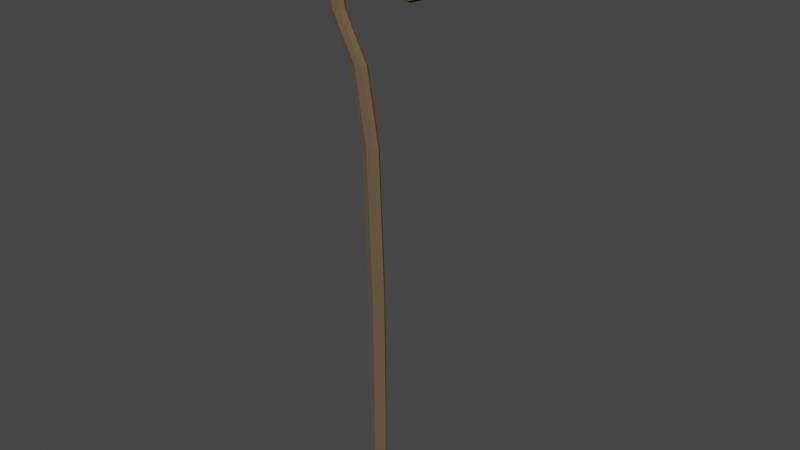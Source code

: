 # Source: staff01_1_.blend  (saved by Blender 2.92.15; exported with 4.5.12 LTS)
import bpy
from mathutils import Matrix  # noqa: F401  (used for matrix-valued properties, if any)

bpy.ops.wm.read_factory_settings(use_empty=True)
scene = bpy.context.scene
scene.name = 'Scene'

# ---- collections
col_collection = bpy.data.collections.new('Collection'); scene.collection.children.link(col_collection)

# ---- materials (node trees are filled in below, after node groups)
mat_brown = bpy.data.materials.new('brown')
mat_brown.use_transparent_shadow = False
mat_blue = bpy.data.materials.new('blue')
mat_blue.use_transparent_shadow = False

# ---- material node trees
mat_brown.use_nodes = True; mat_brown.node_tree.nodes.clear()
_N = mat_brown.node_tree.nodes; _L = mat_brown.node_tree.links
n0 = _N.new('ShaderNodeBsdfPrincipled'); n0.name = 'Principled BSDF'; n0.location = (10, 300)
n0.distribution = 'GGX'
n0.subsurface_method = 'BURLEY'
n0.inputs[0].default_value = (0.1329, 0.08774, 0.04761, 1.0)
n0.inputs[2].default_value = 1.0
n0.inputs[3].default_value = 1.45
n0.inputs[27].default_value = (0.0, 0.0, 0.0, 1.0)
n0.inputs[28].default_value = 1.0
n1 = _N.new('ShaderNodeOutputMaterial'); n1.name = 'Material Output'; n1.location = (300, 300)
_L.new(n0.outputs[0], n1.inputs[0])
n1.is_active_output = True
mat_blue.use_nodes = True; mat_blue.node_tree.nodes.clear()
_N = mat_blue.node_tree.nodes; _L = mat_blue.node_tree.links
n0 = _N.new('ShaderNodeBsdfPrincipled'); n0.name = 'Principled BSDF'; n0.location = (10, 300)
n0.distribution = 'GGX'
n0.subsurface_method = 'BURLEY'
n0.inputs[0].default_value = (0.0, 0.2473, 0.8, 1.0)
n0.inputs[3].default_value = 1.45
n0.inputs[27].default_value = (0.0, 0.0, 0.0, 1.0)
n0.inputs[28].default_value = 1.0
n1 = _N.new('ShaderNodeOutputMaterial'); n1.name = 'Material Output'; n1.location = (300, 300)
_L.new(n0.outputs[0], n1.inputs[0])
n1.is_active_output = True

# ---- world
world_world = bpy.data.worlds.new('World'); scene.world = world_world
world_world.use_nodes = True; world_world.node_tree.nodes.clear()
_N = world_world.node_tree.nodes; _L = world_world.node_tree.links
n0 = _N.new('ShaderNodeOutputWorld'); n0.name = 'World Output'; n0.location = (300, 300)
n1 = _N.new('ShaderNodeBackground'); n1.name = 'Background'; n1.location = (10, 300)
n1.inputs[0].default_value = (0.05088, 0.05088, 0.05088, 1.0)
_L.new(n1.outputs[0], n0.inputs[0])
n0.is_active_output = True
world_world.color = (0.05088, 0.05088, 0.05088)
world_world.use_sun_shadow = False
world_world.sun_shadow_jitter_overblur = 0.0

# ---- meshes
me_cube_001 = bpy.data.meshes.new('Cube.001')
me_cube_001.from_pydata([(-0.6667, 0.04271, -24.77), (-0.6667, -0.04271, -24.77), (-1.263, 0.04271, 3.677), (-1.263, -0.04271, 3.677), (0.6667, 0.04271, -24.77), (0.6667, -0.04271, -24.77), (0.07075, 0.04271, 3.677), (0.07075, -0.04271, 3.677), (-3.887, -0.04271, 13.65), (-3.887, 0.04271, 13.65), (-2.554, 0.04271, 13.65), (-2.554, -0.04271, 13.65), (-5.164, -0.04271, 17.55), (-5.164, 0.04271, 17.55), (-3.831, 0.04271, 17.55), (-3.831, -0.04271, 17.55), (-3.675, -0.04271, 21.55), (-3.675, 0.04271, 21.55), (-2.341, 0.04271, 21.46), (-2.341, -0.04271, 21.46), (-1.007, -0.04271, 24.52), (-1.007, 0.04271, 24.52), (0.3261, 0.04271, 24.08), (0.3261, -0.04271, 24.08), (0.668, -0.04271, 25.37), (0.6501, 0.04271, 25.37), (1.631, 0.04271, 24.74), (1.648, -0.04271, 24.74), (5.748, -0.04271, 26.13), (5.676, 0.04271, 26.13), (5.177, 0.04271, 25.21), (5.248, -0.04271, 25.21), (9.962, -0.04271, 24.49), (9.944, 0.04271, 24.49), (8.797, 0.04271, 23.95), (8.815, -0.04271, 23.95), (10.33, -0.04271, 21.5), (10.33, 0.04271, 21.5), (9.117, 0.04271, 21.72), (9.117, -0.04271, 21.72), (7.026, -0.04271, 19.15), (7.026, 0.04271, 19.15), (6.266, 0.04271, 20.1), (6.266, -0.04271, 20.1), (3.822, -0.04271, 17.58), (3.822, 0.04271, 17.58), (3.917, 0.04271, 18.8), (3.917, -0.04271, 18.8), (1.527, -0.03203, 18.37), (1.527, 0.03203, 18.37), (2.019, 0.03203, 19.18), (2.019, -0.03203, 19.18), (-0.5, 0.03203, -32.12), (-0.5, -0.03203, -32.12), (0.5, -0.03203, -32.12), (0.5, 0.03203, -32.12), (-0.7412, 0.04271, -10.73), (-0.9167, 1.082e-07, -24.77), (-0.7412, -0.04271, -10.73), (-1.513, -1.6e-08, 3.677), (-0.5959, 0.05872, 3.677), (-0.5959, -0.05872, 3.677), (0.3208, -1.6e-08, 3.677), (0.5922, 0.04271, -10.73), (0.5922, -0.04271, -10.73), (0.9167, 1.082e-07, -24.77), (-8.848e-09, 0.05872, -24.77), (8.848e-09, -0.05872, -24.77), (-4.137, -5.952e-08, 13.65), (-3.221, 0.05872, 13.65), (-3.221, -0.05872, 13.65), (-2.304, -5.961e-08, 13.65), (-2.485, -0.04271, 11.02), (-2.485, 0.04271, 11.02), (-1.151, 0.04271, 11.02), (-1.151, -0.04271, 11.02), (-5.414, -7.655e-08, 17.55), (-4.498, 0.05872, 17.55), (-4.498, -0.05872, 17.55), (-3.581, -7.664e-08, 17.55), (-3.522, -0.04271, 15.56), (-4.856, -0.04271, 15.56), (-4.856, 0.04271, 15.56), (-3.522, 0.04271, 15.56), (-3.925, -9.409e-08, 21.57), (-3.008, 0.05872, 21.51), (-3.008, -0.05872, 21.51), (-2.091, -9.365e-08, 21.45), (-3.4, 0.04271, 19.57), (-3.4, -0.04271, 19.57), (-4.733, 0.04271, 19.58), (-4.733, -0.04271, 19.58), (-1.257, -1.074e-07, 24.61), (-0.3405, 0.05872, 24.3), (-0.3405, -0.05872, 24.3), (0.5761, -1.048e-07, 24.0), (-0.9012, -0.04271, 23.03), (-2.234, -0.04271, 23.3), (-2.234, 0.04271, 23.3), (-0.9012, 0.04271, 23.03), (0.4752, -1.112e-07, 25.48), (1.137, 0.05872, 25.05), (1.162, -0.05872, 25.05), (1.823, -1.075e-07, 24.63), (-0.3509, -0.04271, 25.06), (-0.3531, 0.04271, 25.06), (0.9361, 0.04271, 24.53), (0.9384, -0.04271, 24.53), (5.806, -1.147e-07, 26.3), (5.413, 0.05872, 25.67), (5.511, -0.05872, 25.67), (5.119, -1.093e-07, 25.04), (3.137, 0.04271, 25.07), (3.188, -0.04271, 25.07), (2.87, 0.04271, 25.87), (2.922, -0.04271, 25.87), (10.17, -1.073e-07, 24.59), (9.367, 0.05872, 24.22), (9.392, -0.05872, 24.22), (8.591, -1.041e-07, 23.85), (7.28, -0.04271, 24.82), (8.228, -0.04271, 25.63), (8.177, 0.04271, 25.63), (7.229, 0.04271, 24.82), (10.56, -9.36e-08, 21.46), (9.724, 0.05872, 21.61), (9.724, -0.05872, 21.61), (8.889, -9.505e-08, 21.77), (9.467, 0.04271, 22.83), (9.469, -0.04271, 22.83), (10.7, 0.04271, 23.0), (10.71, -0.04271, 23.0), (7.169, -8.275e-08, 18.97), (6.646, 0.05872, 19.62), (6.646, -0.05872, 19.62), (6.123, -8.853e-08, 20.27), (8.891, 0.04271, 20.25), (7.835, 0.04271, 20.87), (7.835, -0.04271, 20.87), (8.891, -0.04271, 20.25), (3.804, -7.569e-08, 17.35), (3.87, 0.05872, 18.19), (3.87, -0.05872, 18.19), (3.935, -8.305e-08, 19.03), (5.005, -0.04271, 19.28), (5.358, -0.04271, 18.12), (5.358, 0.04271, 18.12), (5.005, 0.04271, 19.28), (1.293, -8.021e-08, 18.38), (1.613, 0.03905, 18.86), (1.613, -0.03905, 18.86), (1.934, -8.52e-08, 19.35), (2.808, 0.04088, 18.95), (2.808, -0.04088, 18.95), (2.354, 0.04088, 17.85), (2.354, -0.04088, 17.85), (-0.6096, 1.396e-07, -32.16), (0.6096, 1.404e-07, -32.16), (-9.313e-10, 0.03905, -32.16), (0.0, -0.03905, -32.16), (-0.6381, 0.04088, -31.07), (-0.6381, -0.04088, -31.07), (0.6381, 0.04088, -31.07), (0.6381, -0.04088, -31.07), (-0.9912, 4.711e-08, -10.73), (-2.735, -4.78e-08, 11.02), (0.8422, 4.711e-08, -10.73), (-0.8781, 1.354e-07, -31.07), (-0.07449, 0.05872, -10.73), (-0.07449, -0.05872, -10.73), (-4.189, -0.05872, 15.56), (-0.9012, -4.837e-08, 11.02), (-1.818, 0.05872, 11.02), (-1.818, -0.05872, 11.02), (-3.15, -8.569e-08, 19.57), (-5.106, -6.763e-08, 15.56), (-3.272, -6.82e-08, 15.56), (-4.189, 0.05872, 15.56), (-1.568, -0.05872, 23.17), (-4.067, 0.05872, 19.58), (-4.067, -0.05872, 19.58), (-4.983, -8.519e-08, 19.58), (-0.5937, -1.095e-07, 25.16), (-2.484, -1.016e-07, 23.35), (-0.6512, -1.006e-07, 22.98), (-1.568, 0.05872, 23.17), (3.212, -1.091e-07, 24.92), (1.179, -1.069e-07, 24.43), (0.2911, 0.05872, 24.79), (0.2942, -0.05872, 24.79), (7.764, -0.05872, 25.22), (2.994, 0.05872, 25.47), (3.064, -0.05872, 25.47), (2.846, -1.133e-07, 26.02), (9.237, -9.976e-08, 22.79), (8.38, -1.122e-07, 25.78), (7.077, -1.079e-07, 24.66), (7.693, 0.05872, 25.22), (8.363, 0.05872, 20.56), (10.08, 0.05872, 22.91), (10.09, -0.05872, 22.91), (10.94, -1.002e-07, 23.03), (5.182, -0.05872, 18.7), (8.363, -0.05872, 20.56), (9.089, -8.759e-08, 20.13), (7.637, -9.187e-08, 20.98), (2.882, -8.328e-08, 19.17), (5.424, -7.786e-08, 17.91), (4.939, -8.537e-08, 19.49), (5.182, 0.05872, 18.7), (1.279, -8.295e-08, 19.05), (2.565, 0.05625, 18.41), (2.565, -0.05625, 18.41), (2.249, -7.686e-08, 17.65), (1.304e-08, 1.409e-07, -32.24), (1.118e-08, 0.05625, -31.07), (1.863e-09, -0.05625, -31.07), (0.8781, 1.358e-07, -31.07), (3.49, 0.1494, 21.48), (6.064, 0.0668, 20.55), (2.702, 0.0668, 19.55), (0.4293, 0.0668, 21.22), (2.387, 0.0668, 23.25), (5.869, 0.0668, 22.83), (4.594, -0.0668, 19.71), (1.111, -0.0668, 20.12), (0.9164, -0.0668, 22.41), (4.279, -0.0668, 23.41), (6.551, -0.0668, 21.74), (3.49, -0.1494, 21.48), (3.027, 0.1271, 20.34), (5.003, 0.1271, 20.93), (4.54, 0.07853, 19.8), (6.402, 0.07853, 21.73), (4.889, 0.1271, 22.27), (1.691, 0.1271, 21.32), (1.228, 0.07853, 20.19), (2.842, 0.1271, 22.52), (1.042, 0.07853, 22.36), (4.24, 0.07853, 23.31), (6.803, -9.202e-08, 21.08), (6.688, -9.789e-08, 22.43), (3.676, -8.426e-08, 19.31), (5.652, -8.682e-08, 19.89), (0.2927, -8.96e-08, 20.53), (1.629, -8.532e-08, 19.55), (1.329, -1.007e-07, 23.06), (0.1782, -9.546e-08, 21.87), (5.352, -1.022e-07, 23.41), (3.305, -1.032e-07, 23.65), (5.938, -0.07853, 20.59), (2.741, -0.07853, 19.64), (0.5791, -0.07853, 21.23), (2.441, -0.07853, 23.16), (5.753, -0.07853, 22.77), (4.139, -0.1271, 20.44), (5.29, -0.1271, 21.63), (2.092, -0.1271, 20.68), (1.977, -0.1271, 22.03), (3.954, -0.1271, 22.61)], [], [(0, 57, 164, 56), (57, 1, 58, 164), (164, 58, 3, 59), (56, 164, 59, 2), (2, 59, 165, 73), (59, 3, 72, 165), (165, 72, 8, 68), (73, 165, 68, 9), (6, 62, 166, 63), (62, 7, 64, 166), (166, 64, 5, 65), (63, 166, 65, 4), (1, 57, 167, 161), (57, 0, 160, 167), (167, 160, 52, 156), (161, 167, 156, 53), (2, 60, 168, 56), (60, 6, 63, 168), (168, 63, 4, 66), (56, 168, 66, 0), (7, 61, 169, 64), (61, 3, 58, 169), (169, 58, 1, 67), (64, 169, 67, 5), (8, 70, 170, 81), (70, 11, 80, 170), (170, 80, 15, 78), (81, 170, 78, 12), (7, 62, 171, 75), (62, 6, 74, 171), (171, 74, 10, 71), (75, 171, 71, 11), (6, 60, 172, 74), (60, 2, 73, 172), (172, 73, 9, 69), (74, 172, 69, 10), (3, 61, 173, 72), (61, 7, 75, 173), (173, 75, 11, 70), (72, 173, 70, 8), (15, 79, 174, 89), (79, 14, 88, 174), (174, 88, 18, 87), (89, 174, 87, 19), (9, 68, 175, 82), (68, 8, 81, 175), (175, 81, 12, 76), (82, 175, 76, 13), (11, 71, 176, 80), (71, 10, 83, 176), (176, 83, 14, 79), (80, 176, 79, 15), (10, 69, 177, 83), (69, 9, 82, 177), (177, 82, 13, 77), (83, 177, 77, 14), (16, 86, 178, 97), (86, 19, 96, 178), (178, 96, 23, 94), (97, 178, 94, 20), (14, 77, 179, 88), (77, 13, 90, 179), (179, 90, 17, 85), (88, 179, 85, 18), (12, 78, 180, 91), (78, 15, 89, 180), (180, 89, 19, 86), (91, 180, 86, 16), (13, 76, 181, 90), (76, 12, 91, 181), (181, 91, 16, 84), (90, 181, 84, 17), (21, 92, 182, 105), (92, 20, 104, 182), (182, 104, 24, 100), (105, 182, 100, 25), (17, 84, 183, 98), (84, 16, 97, 183), (183, 97, 20, 92), (98, 183, 92, 21), (19, 87, 184, 96), (87, 18, 99, 184), (184, 99, 22, 95), (96, 184, 95, 23), (18, 85, 185, 99), (85, 17, 98, 185), (185, 98, 21, 93), (99, 185, 93, 22), (27, 103, 186, 113), (103, 26, 112, 186), (186, 112, 30, 111), (113, 186, 111, 31), (23, 95, 187, 107), (95, 22, 106, 187), (187, 106, 26, 103), (107, 187, 103, 27), (22, 93, 188, 106), (93, 21, 105, 188), (188, 105, 25, 101), (106, 188, 101, 26), (20, 94, 189, 104), (94, 23, 107, 189), (189, 107, 27, 102), (104, 189, 102, 24), (28, 110, 190, 121), (110, 31, 120, 190), (190, 120, 35, 118), (121, 190, 118, 32), (26, 101, 191, 112), (101, 25, 114, 191), (191, 114, 29, 109), (112, 191, 109, 30), (24, 102, 192, 115), (102, 27, 113, 192), (192, 113, 31, 110), (115, 192, 110, 28), (25, 100, 193, 114), (100, 24, 115, 193), (193, 115, 28, 108), (114, 193, 108, 29), (35, 119, 194, 129), (119, 34, 128, 194), (194, 128, 38, 127), (129, 194, 127, 39), (29, 108, 195, 122), (108, 28, 121, 195), (195, 121, 32, 116), (122, 195, 116, 33), (31, 111, 196, 120), (111, 30, 123, 196), (196, 123, 34, 119), (120, 196, 119, 35), (30, 109, 197, 123), (109, 29, 122, 197), (197, 122, 33, 117), (123, 197, 117, 34), (38, 125, 198, 137), (125, 37, 136, 198), (198, 136, 41, 133), (137, 198, 133, 42), (34, 117, 199, 128), (117, 33, 130, 199), (199, 130, 37, 125), (128, 199, 125, 38), (32, 118, 200, 131), (118, 35, 129, 200), (200, 129, 39, 126), (131, 200, 126, 36), (33, 116, 201, 130), (116, 32, 131, 201), (201, 131, 36, 124), (130, 201, 124, 37), (40, 134, 202, 145), (134, 43, 144, 202), (202, 144, 47, 142), (145, 202, 142, 44), (36, 126, 203, 139), (126, 39, 138, 203), (203, 138, 43, 134), (139, 203, 134, 40), (37, 124, 204, 136), (124, 36, 139, 204), (204, 139, 40, 132), (136, 204, 132, 41), (39, 127, 205, 138), (127, 38, 137, 205), (205, 137, 42, 135), (138, 205, 135, 43), (47, 143, 206, 153), (143, 46, 152, 206), (206, 152, 50, 151), (153, 206, 151, 51), (41, 132, 207, 146), (132, 40, 145, 207), (207, 145, 44, 140), (146, 207, 140, 45), (43, 135, 208, 144), (135, 42, 147, 208), (208, 147, 46, 143), (144, 208, 143, 47), (42, 133, 209, 147), (133, 41, 146, 209), (209, 146, 45, 141), (147, 209, 141, 46), (49, 148, 210, 149), (148, 48, 150, 210), (210, 150, 51, 151), (149, 210, 151, 50), (46, 141, 211, 152), (141, 45, 154, 211), (211, 154, 49, 149), (152, 211, 149, 50), (44, 142, 212, 155), (142, 47, 153, 212), (212, 153, 51, 150), (155, 212, 150, 48), (45, 140, 213, 154), (140, 44, 155, 213), (213, 155, 48, 148), (154, 213, 148, 49), (55, 157, 214, 158), (157, 54, 159, 214), (214, 159, 53, 156), (158, 214, 156, 52), (0, 66, 215, 160), (66, 4, 162, 215), (215, 162, 55, 158), (160, 215, 158, 52), (5, 67, 216, 163), (67, 1, 161, 216), (216, 161, 53, 159), (163, 216, 159, 54), (4, 65, 217, 162), (65, 5, 163, 217), (217, 163, 54, 157), (162, 217, 157, 55), (218, 231, 230), (219, 231, 233), (218, 230, 235), (218, 235, 237), (218, 237, 234), (219, 233, 240), (220, 232, 242), (221, 236, 244), (222, 238, 246), (223, 239, 248), (219, 240, 243), (220, 242, 245), (221, 244, 247), (222, 246, 249), (223, 248, 241), (224, 250, 255), (225, 251, 257), (226, 252, 258), (227, 253, 259), (228, 254, 256), (256, 259, 229), (256, 254, 259), (254, 227, 259), (259, 258, 229), (259, 253, 258), (253, 226, 258), (258, 257, 229), (258, 252, 257), (252, 225, 257), (257, 255, 229), (257, 251, 255), (251, 224, 255), (255, 256, 229), (255, 250, 256), (250, 228, 256), (241, 254, 228), (241, 248, 254), (248, 227, 254), (249, 253, 227), (249, 246, 253), (246, 226, 253), (247, 252, 226), (247, 244, 252), (244, 225, 252), (245, 251, 225), (245, 242, 251), (242, 224, 251), (243, 250, 224), (243, 240, 250), (240, 228, 250), (248, 249, 227), (248, 239, 249), (239, 222, 249), (246, 247, 226), (246, 238, 247), (238, 221, 247), (244, 245, 225), (244, 236, 245), (236, 220, 245), (242, 243, 224), (242, 232, 243), (232, 219, 243), (240, 241, 228), (240, 233, 241), (233, 223, 241), (234, 239, 223), (234, 237, 239), (237, 222, 239), (237, 238, 222), (237, 235, 238), (235, 221, 238), (235, 236, 221), (235, 230, 236), (230, 220, 236), (233, 234, 223), (233, 231, 234), (231, 218, 234), (230, 232, 220), (230, 231, 232), (231, 219, 232)])
me_cube_001.polygons.foreach_set('material_index', [0, 0, 0, 0, 0, 0, 0, 0, 0, 0, 0, 0, 0, 0, 0, 0, 0, 0, 0, 0, 0, 0, 0, 0, 0, 0, 0, 0, 0, 0, 0, 0, 0, 0, 0, 0, 0, 0, 0, 0, 0, 0, 0, 0, 0, 0, 0, 0, 0, 0, 0, 0, 0, 0, 0, 0, 0, 0, 0, 0, 0, 0, 0, 0, 0, 0, 0, 0, 0, 0, 0, 0, 0, 0, 0, 0, 0, 0, 0, 0, 0, 0, 0, 0, 0, 0, 0, 0, 0, 0, 0, 0, 0, 0, 0, 0, 0, 0, 0, 0, 0, 0, 0, 0, 0, 0, 0, 0, 0, 0, 0, 0, 0, 0, 0, 0, 0, 0, 0, 0, 0, 0, 0, 0, 0, 0, 0, 0, 0, 0, 0, 0, 0, 0, 0, 0, 0, 0, 0, 0, 0, 0, 0, 0, 0, 0, 0, 0, 0, 0, 0, 0, 0, 0, 0, 0, 0, 0, 0, 0, 0, 0, 0, 0, 0, 0, 0, 0, 0, 0, 0, 0, 0, 0, 0, 0, 0, 0, 0, 0, 0, 0, 0, 0, 0, 0, 0, 0, 0, 0, 0, 0, 0, 0, 0, 0, 0, 0, 0, 0, 0, 0, 0, 0, 0, 0, 0, 0, 0, 0, 0, 0, 0, 0, 0, 0, 1, 1, 1, 1, 1, 1, 1, 1, 1, 1, 1, 1, 1, 1, 1, 1, 1, 1, 1, 1, 1, 1, 1, 1, 1, 1, 1, 1, 1, 1, 1, 1, 1, 1, 1, 1, 1, 1, 1, 1, 1, 1, 1, 1, 1, 1, 1, 1, 1, 1, 1, 1, 1, 1, 1, 1, 1, 1, 1, 1, 1, 1, 1, 1, 1, 1, 1, 1, 1, 1, 1, 1, 1, 1, 1, 1, 1, 1, 1, 1])
_uv = me_cube_001.uv_layers.new(name='UVMap')
_uv.uv.foreach_set('vector', [0.375, 0.04167, 0.5, 0.04167, 0.5, 0.125, 0.375, 0.125, 0.5, 0.04167, 0.625, 0.04167, 0.625, 0.125, 0.5, 0.125, 0.5, 0.125, 0.625, 0.125, 0.625, 0.2083, 0.5, 0.2083, 0.375, 0.125, 0.5, 0.125, 0.5, 0.2083, 0.375, 0.2083, 0.375, 0.2083, 0.5, 0.2083, 0.5, 0.2448, 0.375, 0.2448, 0.5, 0.2083, 0.625, 0.2083, 0.625, 0.2448, 0.5, 0.2448, 0.5, 0.2448, 0.625, 0.2448, 0.625, 0.25, 0.5, 0.25, 0.375, 0.2448, 0.5, 0.2448, 0.5, 0.25, 0.375, 0.25, 0.375, 0.5417, 0.5, 0.5417, 0.5, 0.625, 0.375, 0.625, 0.5, 0.5417, 0.625, 0.5417, 0.625, 0.625, 0.5, 0.625, 0.5, 0.625, 0.625, 0.625, 0.625, 0.7083, 0.5, 0.7083, 0.375, 0.625, 0.5, 0.625, 0.5, 0.7083, 0.375, 0.7083, 0.625, 0.04167, 0.5, 0.04167, 0.5, 0.005208, 0.625, 0.005208, 0.5, 0.04167, 0.375, 0.04167, 0.375, 0.005208, 0.5, 0.005208, 0.5, 0.005208, 0.375, 0.005208, 0.375, 0.0, 0.5, 0.0, 0.625, 0.005208, 0.5, 0.005208, 0.5, 0.0, 0.625, 0.0, 0.125, 0.5417, 0.25, 0.5417, 0.25, 0.625, 0.125, 0.625, 0.25, 0.5417, 0.375, 0.5417, 0.375, 0.625, 0.25, 0.625, 0.25, 0.625, 0.375, 0.625, 0.375, 0.7083, 0.25, 0.7083, 0.125, 0.625, 0.25, 0.625, 0.25, 0.7083, 0.125, 0.7083, 0.625, 0.5417, 0.75, 0.5417, 0.75, 0.625, 0.625, 0.625, 0.75, 0.5417, 0.875, 0.5417, 0.875, 0.625, 0.75, 0.625, 0.75, 0.625, 0.875, 0.625, 0.875, 0.7083, 0.75, 0.7083, 0.625, 0.625, 0.75, 0.625, 0.75, 0.7083, 0.625, 0.7083, 0.875, 0.5, 0.75, 0.5, 0.75, 0.5, 0.875, 0.5, 0.75, 0.5, 0.625, 0.5, 0.625, 0.5, 0.75, 0.5, 0.75, 0.5, 0.625, 0.5, 0.625, 0.5, 0.75, 0.5, 0.875, 0.5, 0.75, 0.5, 0.75, 0.5, 0.875, 0.5, 0.625, 0.5417, 0.5, 0.5417, 0.5, 0.5052, 0.625, 0.5052, 0.5, 0.5417, 0.375, 0.5417, 0.375, 0.5052, 0.5, 0.5052, 0.5, 0.5052, 0.375, 0.5052, 0.375, 0.5, 0.5, 0.5, 0.625, 0.5052, 0.5, 0.5052, 0.5, 0.5, 0.625, 0.5, 0.375, 0.5417, 0.25, 0.5417, 0.25, 0.5052, 0.375, 0.5052, 0.25, 0.5417, 0.125, 0.5417, 0.125, 0.5052, 0.25, 0.5052, 0.25, 0.5052, 0.125, 0.5052, 0.125, 0.5, 0.25, 0.5, 0.375, 0.5052, 0.25, 0.5052, 0.25, 0.5, 0.375, 0.5, 0.875, 0.5417, 0.75, 0.5417, 0.75, 0.5052, 0.875, 0.5052, 0.75, 0.5417, 0.625, 0.5417, 0.625, 0.5052, 0.75, 0.5052, 0.75, 0.5052, 0.625, 0.5052, 0.625, 0.5, 0.75, 0.5, 0.875, 0.5052, 0.75, 0.5052, 0.75, 0.5, 0.875, 0.5, 0.625, 0.5, 0.5, 0.5, 0.5, 0.5, 0.625, 0.5, 0.5, 0.5, 0.375, 0.5, 0.375, 0.5, 0.5, 0.5, 0.5, 0.5, 0.375, 0.5, 0.375, 0.5, 0.5, 0.5, 0.625, 0.5, 0.5, 0.5, 0.5, 0.5, 0.625, 0.5, 0.375, 0.25, 0.5, 0.25, 0.5, 0.25, 0.375, 0.25, 0.5, 0.25, 0.625, 0.25, 0.625, 0.25, 0.5, 0.25, 0.5, 0.25, 0.625, 0.25, 0.625, 0.25, 0.5, 0.25, 0.375, 0.25, 0.5, 0.25, 0.5, 0.25, 0.375, 0.25, 0.625, 0.5, 0.5, 0.5, 0.5, 0.5, 0.625, 0.5, 0.5, 0.5, 0.375, 0.5, 0.375, 0.5, 0.5, 0.5, 0.5, 0.5, 0.375, 0.5, 0.375, 0.5, 0.5, 0.5, 0.625, 0.5, 0.5, 0.5, 0.5, 0.5, 0.625, 0.5, 0.375, 0.5, 0.25, 0.5, 0.25, 0.5, 0.375, 0.5, 0.25, 0.5, 0.125, 0.5, 0.125, 0.5, 0.25, 0.5, 0.25, 0.5, 0.125, 0.5, 0.125, 0.5, 0.25, 0.5, 0.375, 0.5, 0.25, 0.5, 0.25, 0.5, 0.375, 0.5, 0.875, 0.5, 0.75, 0.5, 0.75, 0.5, 0.875, 0.5, 0.75, 0.5, 0.625, 0.5, 0.625, 0.5, 0.75, 0.5, 0.75, 0.5, 0.625, 0.5, 0.625, 0.5, 0.75, 0.5, 0.875, 0.5, 0.75, 0.5, 0.75, 0.5, 0.875, 0.5, 0.375, 0.5, 0.25, 0.5, 0.25, 0.5, 0.375, 0.5, 0.25, 0.5, 0.125, 0.5, 0.125, 0.5, 0.25, 0.5, 0.25, 0.5, 0.125, 0.5, 0.125, 0.5, 0.25, 0.5, 0.375, 0.5, 0.25, 0.5, 0.25, 0.5, 0.375, 0.5, 0.875, 0.5, 0.75, 0.5, 0.75, 0.5, 0.875, 0.5, 0.75, 0.5, 0.625, 0.5, 0.625, 0.5, 0.75, 0.5, 0.75, 0.5, 0.625, 0.5, 0.625, 0.5, 0.75, 0.5, 0.875, 0.5, 0.75, 0.5, 0.75, 0.5, 0.875, 0.5, 0.375, 0.25, 0.5, 0.25, 0.5, 0.25, 0.375, 0.25, 0.5, 0.25, 0.625, 0.25, 0.625, 0.25, 0.5, 0.25, 0.5, 0.25, 0.625, 0.25, 0.625, 0.25, 0.5, 0.25, 0.375, 0.25, 0.5, 0.25, 0.5, 0.25, 0.375, 0.25, 0.375, 0.25, 0.5, 0.25, 0.5, 0.25, 0.375, 0.25, 0.5, 0.25, 0.625, 0.25, 0.625, 0.25, 0.5, 0.25, 0.5, 0.25, 0.625, 0.25, 0.625, 0.25, 0.5, 0.25, 0.375, 0.25, 0.5, 0.25, 0.5, 0.25, 0.375, 0.25, 0.375, 0.25, 0.5, 0.25, 0.5, 0.25, 0.375, 0.25, 0.5, 0.25, 0.625, 0.25, 0.625, 0.25, 0.5, 0.25, 0.5, 0.25, 0.625, 0.25, 0.625, 0.25, 0.5, 0.25, 0.375, 0.25, 0.5, 0.25, 0.5, 0.25, 0.375, 0.25, 0.625, 0.5, 0.5, 0.5, 0.5, 0.5, 0.625, 0.5, 0.5, 0.5, 0.375, 0.5, 0.375, 0.5, 0.5, 0.5, 0.5, 0.5, 0.375, 0.5, 0.375, 0.5, 0.5, 0.5, 0.625, 0.5, 0.5, 0.5, 0.5, 0.5, 0.625, 0.5, 0.375, 0.5, 0.25, 0.5, 0.25, 0.5, 0.375, 0.5, 0.25, 0.5, 0.125, 0.5, 0.125, 0.5, 0.25, 0.5, 0.25, 0.5, 0.125, 0.5, 0.125, 0.5, 0.25, 0.5, 0.375, 0.5, 0.25, 0.5, 0.25, 0.5, 0.375, 0.5, 0.625, 0.5, 0.5, 0.5, 0.5, 0.5, 0.625, 0.5, 0.5, 0.5, 0.375, 0.5, 0.375, 0.5, 0.5, 0.5, 0.5, 0.5, 0.375, 0.5, 0.375, 0.5, 0.5, 0.5, 0.625, 0.5, 0.5, 0.5, 0.5, 0.5, 0.625, 0.5, 0.625, 0.5, 0.5, 0.5, 0.5, 0.5, 0.625, 0.5, 0.5, 0.5, 0.375, 0.5, 0.375, 0.5, 0.5, 0.5, 0.5, 0.5, 0.375, 0.5, 0.375, 0.5, 0.5, 0.5, 0.625, 0.5, 0.5, 0.5, 0.5, 0.5, 0.625, 0.5, 0.375, 0.5, 0.25, 0.5, 0.25, 0.5, 0.375, 0.5, 0.25, 0.5, 0.125, 0.5, 0.125, 0.5, 0.25, 0.5, 0.25, 0.5, 0.125, 0.5, 0.125, 0.5, 0.25, 0.5, 0.375, 0.5, 0.25, 0.5, 0.25, 0.5, 0.375, 0.5, 0.875, 0.5, 0.75, 0.5, 0.75, 0.5, 0.875, 0.5, 0.75, 0.5, 0.625, 0.5, 0.625, 0.5, 0.75, 0.5, 0.75, 0.5, 0.625, 0.5, 0.625, 0.5, 0.75, 0.5, 0.875, 0.5, 0.75, 0.5, 0.75, 0.5, 0.875, 0.5, 0.875, 0.5, 0.75, 0.5, 0.75, 0.5, 0.875, 0.5, 0.75, 0.5, 0.625, 0.5, 0.625, 0.5, 0.75, 0.5, 0.75, 0.5, 0.625, 0.5, 0.625, 0.5, 0.75, 0.5, 0.875, 0.5, 0.75, 0.5, 0.75, 0.5, 0.875, 0.5, 0.375, 0.5, 0.25, 0.5, 0.25, 0.5, 0.375, 0.5, 0.25, 0.5, 0.125, 0.5, 0.125, 0.5, 0.25, 0.5, 0.25, 0.5, 0.125, 0.5, 0.125, 0.5, 0.25, 0.5, 0.375, 0.5, 0.25, 0.5, 0.25, 0.5, 0.375, 0.5, 0.875, 0.5, 0.75, 0.5, 0.75, 0.5, 0.875, 0.5, 0.75, 0.5, 0.625, 0.5, 0.625, 0.5, 0.75, 0.5, 0.75, 0.5, 0.625, 0.5, 0.625, 0.5, 0.75, 0.5, 0.875, 0.5, 0.75, 0.5, 0.75, 0.5, 0.875, 0.5, 0.375, 0.25, 0.5, 0.25, 0.5, 0.25, 0.375, 0.25, 0.5, 0.25, 0.625, 0.25, 0.625, 0.25, 0.5, 0.25, 0.5, 0.25, 0.625, 0.25, 0.625, 0.25, 0.5, 0.25, 0.375, 0.25, 0.5, 0.25, 0.5, 0.25, 0.375, 0.25, 0.625, 0.5, 0.5, 0.5, 0.5, 0.5, 0.625, 0.5, 0.5, 0.5, 0.375, 0.5, 0.375, 0.5, 0.5, 0.5, 0.5, 0.5, 0.375, 0.5, 0.375, 0.5, 0.5, 0.5, 0.625, 0.5, 0.5, 0.5, 0.5, 0.5, 0.625, 0.5, 0.375, 0.25, 0.5, 0.25, 0.5, 0.25, 0.375, 0.25, 0.5, 0.25, 0.625, 0.25, 0.625, 0.25, 0.5, 0.25, 0.5, 0.25, 0.625, 0.25, 0.625, 0.25, 0.5, 0.25, 0.375, 0.25, 0.5, 0.25, 0.5, 0.25, 0.375, 0.25, 0.625, 0.5, 0.5, 0.5, 0.5, 0.5, 0.625, 0.5, 0.5, 0.5, 0.375, 0.5, 0.375, 0.5, 0.5, 0.5, 0.5, 0.5, 0.375, 0.5, 0.375, 0.5, 0.5, 0.5, 0.625, 0.5, 0.5, 0.5, 0.5, 0.5, 0.625, 0.5, 0.375, 0.5, 0.25, 0.5, 0.25, 0.5, 0.375, 0.5, 0.25, 0.5, 0.125, 0.5, 0.125, 0.5, 0.25, 0.5, 0.25, 0.5, 0.125, 0.5, 0.125, 0.5, 0.25, 0.5, 0.375, 0.5, 0.25, 0.5, 0.25, 0.5, 0.375, 0.5, 0.375, 0.5, 0.25, 0.5, 0.25, 0.5, 0.375, 0.5, 0.25, 0.5, 0.125, 0.5, 0.125, 0.5, 0.25, 0.5, 0.25, 0.5, 0.125, 0.5, 0.125, 0.5, 0.25, 0.5, 0.375, 0.5, 0.25, 0.5, 0.25, 0.5, 0.375, 0.5, 0.375, 0.5, 0.25, 0.5, 0.25, 0.5, 0.375, 0.5, 0.25, 0.5, 0.125, 0.5, 0.125, 0.5, 0.25, 0.5, 0.25, 0.5, 0.125, 0.5, 0.125, 0.5, 0.25, 0.5, 0.375, 0.5, 0.25, 0.5, 0.25, 0.5, 0.375, 0.5, 0.875, 0.5, 0.75, 0.5, 0.75, 0.5, 0.875, 0.5, 0.75, 0.5, 0.625, 0.5, 0.625, 0.5, 0.75, 0.5, 0.75, 0.5, 0.625, 0.5, 0.625, 0.5, 0.75, 0.5, 0.875, 0.5, 0.75, 0.5, 0.75, 0.5, 0.875, 0.5, 0.375, 0.25, 0.5, 0.25, 0.5, 0.25, 0.375, 0.25, 0.5, 0.25, 0.625, 0.25, 0.625, 0.25, 0.5, 0.25, 0.5, 0.25, 0.625, 0.25, 0.625, 0.25, 0.5, 0.25, 0.375, 0.25, 0.5, 0.25, 0.5, 0.25, 0.375, 0.25, 0.875, 0.5, 0.75, 0.5, 0.75, 0.5, 0.875, 0.5, 0.75, 0.5, 0.625, 0.5, 0.625, 0.5, 0.75, 0.5, 0.75, 0.5, 0.625, 0.5, 0.625, 0.5, 0.75, 0.5, 0.875, 0.5, 0.75, 0.5, 0.75, 0.5, 0.875, 0.5, 0.875, 0.5, 0.75, 0.5, 0.75, 0.5, 0.875, 0.5, 0.75, 0.5, 0.625, 0.5, 0.625, 0.5, 0.75, 0.5, 0.75, 0.5, 0.625, 0.5, 0.625, 0.5, 0.75, 0.5, 0.875, 0.5, 0.75, 0.5, 0.75, 0.5, 0.875, 0.5, 0.375, 0.25, 0.5, 0.25, 0.5, 0.25, 0.375, 0.25, 0.5, 0.25, 0.625, 0.25, 0.625, 0.25, 0.5, 0.25, 0.5, 0.25, 0.625, 0.25, 0.625, 0.25, 0.5, 0.25, 0.375, 0.25, 0.5, 0.25, 0.5, 0.25, 0.375, 0.25, 0.625, 0.5, 0.5, 0.5, 0.5, 0.5, 0.625, 0.5, 0.5, 0.5, 0.375, 0.5, 0.375, 0.5, 0.5, 0.5, 0.5, 0.5, 0.375, 0.5, 0.375, 0.5, 0.5, 0.5, 0.625, 0.5, 0.5, 0.5, 0.5, 0.5, 0.625, 0.5, 0.625, 0.5, 0.5, 0.5, 0.5, 0.4948, 0.6285, 0.4957, 0.5, 0.5, 0.375, 0.5, 0.3715, 0.4957, 0.5, 0.4948, 0.5, 0.4948, 0.3715, 0.4957, 0.3333, 0.4583, 0.5, 0.4583, 0.6285, 0.4957, 0.5, 0.4948, 0.5, 0.4583, 0.6667, 0.4583, 0.375, 0.25, 0.5, 0.25, 0.5, 0.25, 0.375, 0.25, 0.5, 0.25, 0.625, 0.25, 0.625, 0.25, 0.5, 0.25, 0.5, 0.25, 0.625, 0.25, 0.625, 0.25, 0.5, 0.25, 0.375, 0.25, 0.5, 0.25, 0.5, 0.25, 0.375, 0.25, 0.625, 0.5, 0.5, 0.5, 0.5, 0.5, 0.625, 0.5, 0.5, 0.5, 0.375, 0.5, 0.375, 0.5, 0.5, 0.5, 0.5, 0.5, 0.375, 0.5, 0.375, 0.5, 0.5, 0.5, 0.625, 0.5, 0.5, 0.5, 0.5, 0.5, 0.625, 0.5, 0.375, 0.5, 0.25, 0.5, 0.25, 0.5, 0.375, 0.5, 0.25, 0.5, 0.125, 0.5, 0.125, 0.5, 0.25, 0.5, 0.25, 0.5, 0.125, 0.5, 0.125, 0.5, 0.25, 0.5, 0.375, 0.5, 0.25, 0.5, 0.25, 0.5, 0.375, 0.5, 0.375, 0.2917, 0.5, 0.2917, 0.5, 0.375, 0.3698, 0.375, 0.5, 0.2917, 0.625, 0.2917, 0.6302, 0.375, 0.5, 0.375, 0.5, 0.375, 0.6302, 0.375, 0.6667, 0.4583, 0.5, 0.4583, 0.3698, 0.375, 0.5, 0.375, 0.5, 0.4583, 0.3333, 0.4583, 0.375, 0.5, 0.25, 0.5, 0.2491, 0.4991, 0.3715, 0.4957, 0.25, 0.5, 0.125, 0.5, 0.125, 0.5, 0.2491, 0.4991, 0.2491, 0.4991, 0.125, 0.5, 0.125, 0.5, 0.2448, 0.4948, 0.3715, 0.4957, 0.2491, 0.4991, 0.2448, 0.4948, 0.3333, 0.4583, 0.875, 0.5, 0.75, 0.5, 0.7509, 0.4991, 0.875, 0.5, 0.75, 0.5, 0.625, 0.5, 0.6285, 0.4957, 0.7509, 0.4991, 0.7509, 0.4991, 0.6285, 0.4957, 0.6667, 0.4583, 0.7552, 0.4948, 0.875, 0.5, 0.7509, 0.4991, 0.7552, 0.4948, 0.875, 0.5, 0.375, 0.25, 0.5, 0.25, 0.5, 0.2552, 0.375, 0.2552, 0.5, 0.25, 0.625, 0.25, 0.625, 0.2552, 0.5, 0.2552, 0.5, 0.2552, 0.625, 0.2552, 0.625, 0.2917, 0.5, 0.2917, 0.375, 0.2552, 0.5, 0.2552, 0.5, 0.2917, 0.375, 0.2917, 0.3333, 0.7917, 0.5, 0.7917, 0.5, 0.8802, 0.3698, 0.8802, 0.5, 0.7917, 0.6667, 0.7917, 0.6302, 0.8802, 0.5, 0.8802, 0.5, 0.8802, 0.6302, 0.8802, 0.625, 1.0, 0.5, 1.0, 0.3698, 0.8802, 0.5, 0.8802, 0.5, 1.0, 0.375, 1.0, 0.125, 0.7083, 0.25, 0.7083, 0.2491, 0.7457, 0.125, 0.7448, 0.25, 0.7083, 0.375, 0.7083, 0.3715, 0.7491, 0.2491, 0.7457, 0.2491, 0.7457, 0.3715, 0.7491, 0.3333, 0.7917, 0.2448, 0.7552, 0.125, 0.7448, 0.2491, 0.7457, 0.2448, 0.7552, 0.125, 0.75, 0.625, 0.7083, 0.75, 0.7083, 0.7509, 0.7457, 0.6285, 0.7491, 0.75, 0.7083, 0.875, 0.7083, 0.875, 0.7448, 0.7509, 0.7457, 0.7509, 0.7457, 0.875, 0.7448, 0.875, 0.75, 0.7552, 0.7552, 0.6285, 0.7491, 0.7509, 0.7457, 0.7552, 0.7552, 0.6667, 0.7917, 0.375, 0.7083, 0.5, 0.7083, 0.5, 0.75, 0.3715, 0.7491, 0.5, 0.7083, 0.625, 0.7083, 0.6285, 0.7491, 0.5, 0.75, 0.5, 0.75, 0.6285, 0.7491, 0.6667, 0.7917, 0.5, 0.7917, 0.3715, 0.7491, 0.5, 0.75, 0.5, 0.7917, 0.3333, 0.7917, 0.8182, 0.0, 0.7727, 0.07873, 0.8636, 0.07873, 0.7273, 0.1575, 0.6818, 0.07873, 0.6364, 0.1575, 0.09091, 0.0, 0.04545, 0.07873, 0.1364, 0.07873, 0.2727, 0.0, 0.2273, 0.07873, 0.3182, 0.07873, 0.4545, 0.0, 0.4091, 0.07873, 0.5, 0.07873, 0.7273, 0.1575, 0.6364, 0.1575, 0.6818, 0.2362, 0.9091, 0.1575, 0.8182, 0.1575, 0.8636, 0.2362, 0.1818, 0.1575, 0.09091, 0.1575, 0.1364, 0.2362, 0.3636, 0.1575, 0.2727, 0.1575, 0.3182, 0.2362, 0.5455, 0.1575, 0.4545, 0.1575, 0.5, 0.2362, 0.7273, 0.1575, 0.6818, 0.2362, 0.7727, 0.2362, 0.9091, 0.1575, 0.8636, 0.2362, 0.9545, 0.2362, 0.1818, 0.1575, 0.1364, 0.2362, 0.2273, 0.2362, 0.3636, 0.1575, 0.3182, 0.2362, 0.4091, 0.2362, 0.5455, 0.1575, 0.5, 0.2362, 0.5909, 0.2362, 0.8182, 0.3149, 0.7273, 0.3149, 0.7727, 0.3937, 1.0, 0.3149, 0.9091, 0.3149, 0.9545, 0.3937, 0.2727, 0.3149, 0.1818, 0.3149, 0.2273, 0.3937, 0.4545, 0.3149, 0.3636, 0.3149, 0.4091, 0.3937, 0.6364, 0.3149, 0.5455, 0.3149, 0.5909, 0.3937, 0.5909, 0.3937, 0.5, 0.3937, 0.5455, 0.4724, 0.5909, 0.3937, 0.5455, 0.3149, 0.5, 0.3937, 0.5455, 0.3149, 0.4545, 0.3149, 0.5, 0.3937, 0.4091, 0.3937, 0.3182, 0.3937, 0.3636, 0.4724, 0.4091, 0.3937, 0.3636, 0.3149, 0.3182, 0.3937, 0.3636, 0.3149, 0.2727, 0.3149, 0.3182, 0.3937, 0.2273, 0.3937, 0.1364, 0.3937, 0.1818, 0.4724, 0.2273, 0.3937, 0.1818, 0.3149, 0.1364, 0.3937, 0.1818, 0.3149, 0.09091, 0.3149, 0.1364, 0.3937, 0.9545, 0.3937, 0.8636, 0.3937, 0.9091, 0.4724, 0.9545, 0.3937, 0.9091, 0.3149, 0.8636, 0.3937, 0.9091, 0.3149, 0.8182, 0.3149, 0.8636, 0.3937, 0.7727, 0.3937, 0.6818, 0.3937, 0.7273, 0.4724, 0.7727, 0.3937, 0.7273, 0.3149, 0.6818, 0.3937, 0.7273, 0.3149, 0.6364, 0.3149, 0.6818, 0.3937, 0.5909, 0.2362, 0.5455, 0.3149, 0.6364, 0.3149, 0.5909, 0.2362, 0.5, 0.2362, 0.5455, 0.3149, 0.5, 0.2362, 0.4545, 0.3149, 0.5455, 0.3149, 0.4091, 0.2362, 0.3636, 0.3149, 0.4545, 0.3149, 0.4091, 0.2362, 0.3182, 0.2362, 0.3636, 0.3149, 0.3182, 0.2362, 0.2727, 0.3149, 0.3636, 0.3149, 0.2273, 0.2362, 0.1818, 0.3149, 0.2727, 0.3149, 0.2273, 0.2362, 0.1364, 0.2362, 0.1818, 0.3149, 0.1364, 0.2362, 0.09091, 0.3149, 0.1818, 0.3149, 0.9545, 0.2362, 0.9091, 0.3149, 1.0, 0.3149, 0.9545, 0.2362, 0.8636, 0.2362, 0.9091, 0.3149, 0.8636, 0.2362, 0.8182, 0.3149, 0.9091, 0.3149, 0.7727, 0.2362, 0.7273, 0.3149, 0.8182, 0.3149, 0.7727, 0.2362, 0.6818, 0.2362, 0.7273, 0.3149, 0.6818, 0.2362, 0.6364, 0.3149, 0.7273, 0.3149, 0.5, 0.2362, 0.4091, 0.2362, 0.4545, 0.3149, 0.5, 0.2362, 0.4545, 0.1575, 0.4091, 0.2362, 0.4545, 0.1575, 0.3636, 0.1575, 0.4091, 0.2362, 0.3182, 0.2362, 0.2273, 0.2362, 0.2727, 0.3149, 0.3182, 0.2362, 0.2727, 0.1575, 0.2273, 0.2362, 0.2727, 0.1575, 0.1818, 0.1575, 0.2273, 0.2362, 0.1364, 0.2362, 0.04545, 0.2362, 0.09091, 0.3149, 0.1364, 0.2362, 0.09091, 0.1575, 0.04545, 0.2362, 0.09091, 0.1575, 0.0, 0.1575, 0.04545, 0.2362, 0.8636, 0.2362, 0.7727, 0.2362, 0.8182, 0.3149, 0.8636, 0.2362, 0.8182, 0.1575, 0.7727, 0.2362, 0.8182, 0.1575, 0.7273, 0.1575, 0.7727, 0.2362, 0.6818, 0.2362, 0.5909, 0.2362, 0.6364, 0.3149, 0.6818, 0.2362, 0.6364, 0.1575, 0.5909, 0.2362, 0.6364, 0.1575, 0.5455, 0.1575, 0.5909, 0.2362, 0.5, 0.07873, 0.4545, 0.1575, 0.5455, 0.1575, 0.5, 0.07873, 0.4091, 0.07873, 0.4545, 0.1575, 0.4091, 0.07873, 0.3636, 0.1575, 0.4545, 0.1575, 0.3182, 0.07873, 0.2727, 0.1575, 0.3636, 0.1575, 0.3182, 0.07873, 0.2273, 0.07873, 0.2727, 0.1575, 0.2273, 0.07873, 0.1818, 0.1575, 0.2727, 0.1575, 0.1364, 0.07873, 0.09091, 0.1575, 0.1818, 0.1575, 0.1364, 0.07873, 0.04545, 0.07873, 0.09091, 0.1575, 0.04545, 0.07873, 0.0, 0.1575, 0.09091, 0.1575, 0.6364, 0.1575, 0.5909, 0.07873, 0.5455, 0.1575, 0.6364, 0.1575, 0.6818, 0.07873, 0.5909, 0.07873, 0.6818, 0.07873, 0.6364, 0.0, 0.5909, 0.07873, 0.8636, 0.07873, 0.8182, 0.1575, 0.9091, 0.1575, 0.8636, 0.07873, 0.7727, 0.07873, 0.8182, 0.1575, 0.7727, 0.07873, 0.7273, 0.1575, 0.8182, 0.1575])
me_cube_001.materials.append(mat_brown)
me_cube_001.materials.append(mat_blue)
me_cube_001.use_remesh_fix_poles = True
me_cube_001.use_remesh_preserve_attributes = False
me_cube_001.use_mirror_vertex_groups = False
me_cube_001.update()

# ---- objects
ob_staff01 = bpy.data.objects.new('staff01', me_cube_001)

# ---- transforms, parenting, visibility, modifiers, constraints
ob_staff01.location = (0.0, 0.0, 0.0)
ob_staff01.scale = (0.03102, 0.3106, 0.03102)
ob_staff01.lineart.crease_threshold = 0.0

# ---- collection membership
col_collection.objects.link(ob_staff01)

# ---- scene / render settings (as saved in the file)
scene.frame_start = 1; scene.frame_end = 250; scene.frame_set(1)
scene.render.engine = 'BLENDER_EEVEE_NEXT'
scene.cycles.use_denoising = False
scene.cycles.samples = 128
scene.cycles.sampling_pattern = 'TABULATED_SOBOL'
scene.cycles.use_adaptive_sampling = False
scene.cycles.use_light_tree = False
scene.view_settings.view_transform = 'Filmic'
bpy.context.view_layer.update()

# ---- added for rendering (the .blend has no active camera and no usable light): camera, sun
cam_auto = bpy.data.cameras.new('AutoCamera')
cam_auto.lens = 50.0
cam_auto.sensor_width = 36.0
cam_auto.clip_end = 1000.0
ob_auto_camera = bpy.data.objects.new('AutoCamera', cam_auto)
scene.collection.objects.link(ob_auto_camera)
ob_auto_camera.location = (1.83205, -2.09569, 1.30506)
ob_auto_camera.rotation_euler = (1.09748, -7.21219e-08, 0.694738)
scene.camera = ob_auto_camera
light_auto_sun = bpy.data.lights.new('AutoSun', 'SUN')
light_auto_sun.energy = 3.0
light_auto_sun.angle = 0.0523599
ob_auto_sun = bpy.data.objects.new('AutoSun', light_auto_sun)
scene.collection.objects.link(ob_auto_sun)
ob_auto_sun.rotation_euler = (0.872665, 0.174533, 0.523599)
bpy.context.view_layer.update()
